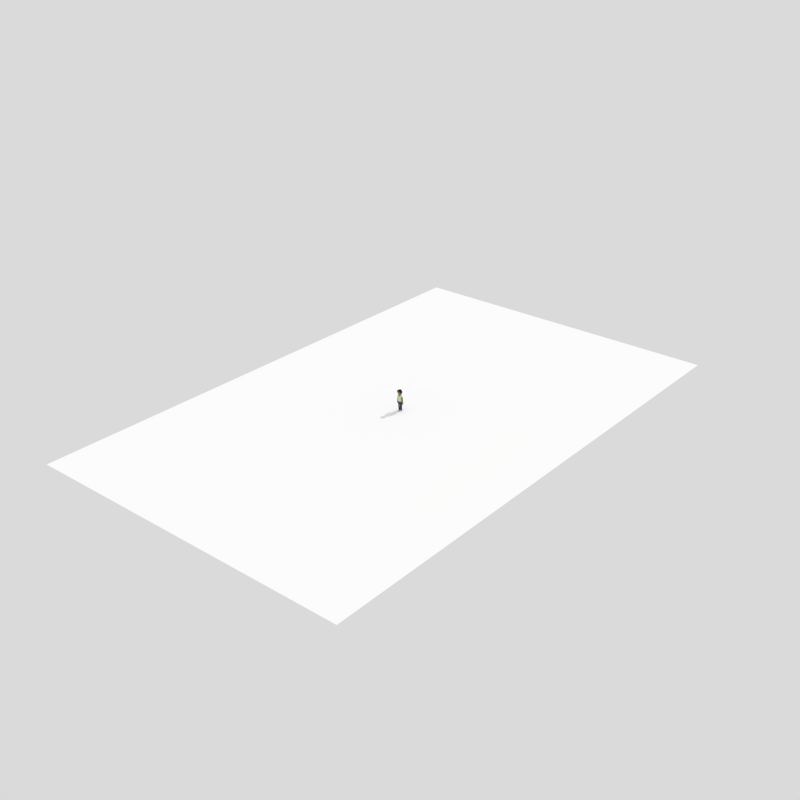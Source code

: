 # Source: house.blend  (saved by Blender 2.76.0; exported with 4.5.12 LTS)
import bpy
from mathutils import Matrix  # noqa: F401  (used for matrix-valued properties, if any)

bpy.ops.wm.read_factory_settings(use_empty=True)
scene = bpy.context.scene
scene.name = 'Scene'

# ---- collections
col_collection_1 = bpy.data.collections.new('Collection 1'); scene.collection.children.link(col_collection_1)
col_collection_5 = bpy.data.collections.new('Collection 5'); scene.collection.children.link(col_collection_5)

# ---- images (referenced by path relative to the original .blend; pixels are not part of the script)
import os
ASSET_DIR = os.environ.get("B2B_ASSET_DIR", "")  # directory of the original .blend (textures are referenced by path, not embedded)
HERE = os.path.dirname(os.path.abspath(__file__))  # packed textures are extracted next to this script under _unpacked/

def load_image(name, relpath, width, height, colorspace="sRGB"):
    """Load a texture the original file referenced (path relative to the .blend, or extracted next to this script)."""
    p = next((c for c in (os.path.join(HERE, relpath), os.path.join(ASSET_DIR, relpath)) if relpath and os.path.exists(c)), "")
    if p:
        img = bpy.data.images.load(p, check_existing=True)
        img.name = name
    else:  # same state as the original file: an image datablock whose file is absent (Cycles renders it pink)
        img = bpy.data.images.new(name, width, height)
        img.source = "FILE"
        img.filepath = "//" + (relpath or name)
    img.colorspace_settings.name = colorspace
    return img
img_house_bake = load_image('house-bake', 'house-bake.png', 1024, 1024, 'sRGB')
img_character_bake = load_image('Character Bake', '', 512, 512, 'sRGB')

# ---- materials (node trees are filled in below, after node groups)
mat_walls = bpy.data.materials.new('Walls')
mat_walls.alpha_threshold = 0.0
mat_walls.diffuse_color = (0.9653, 1.0, 0.2446, 1.0)
mat_walls.roughness = 0.5
mat_walls.specular_intensity = 0.0
mat_walls.line_color = (0.0, 0.0, 0.0, 1.0)
mat_roof = bpy.data.materials.new('Roof')
mat_roof.alpha_threshold = 0.0
mat_roof.diffuse_color = (0.03631, 0.03631, 0.03631, 1.0)
mat_roof.roughness = 0.5
mat_roof.specular_intensity = 0.0
mat_chimney = bpy.data.materials.new('Chimney')
mat_chimney.alpha_threshold = 0.0
mat_chimney.diffuse_color = (0.502, 0.1606, 0.0703, 1.0)
mat_chimney.roughness = 0.5
mat_chimney.specular_intensity = 0.0
mat_door = bpy.data.materials.new('Door')
mat_door.alpha_threshold = 0.0
mat_door.diffuse_color = (0.5122, 0.3919, 0.2402, 1.0)
mat_door.roughness = 0.5
mat_door.specular_intensity = 0.0
mat_window = bpy.data.materials.new('Window')
mat_window.alpha_threshold = 0.0
mat_window.diffuse_color = (0.5205, 0.8047, 1.0, 1.0)
mat_window.roughness = 0.5
mat_window.specular_intensity = 0.0
mat_skin = bpy.data.materials.new('Skin')
mat_skin.alpha_threshold = 0.0
mat_skin.roughness = 0.5
mat_hair = bpy.data.materials.new('Hair')
mat_hair.alpha_threshold = 0.0
mat_hair.roughness = 0.5
mat_shirt = bpy.data.materials.new('Shirt')
mat_shirt.alpha_threshold = 0.0
mat_shirt.roughness = 0.5
mat_pants = bpy.data.materials.new('Pants')
mat_pants.alpha_threshold = 0.0
mat_pants.roughness = 0.5
mat_shoes = bpy.data.materials.new('Shoes')
mat_shoes.alpha_threshold = 0.0
mat_shoes.roughness = 0.5
mat_ground = bpy.data.materials.new('Ground')
mat_ground.alpha_threshold = 0.0
mat_ground.roughness = 0.5

# ---- material node trees
mat_walls.use_nodes = True; mat_walls.node_tree.nodes.clear()
_N = mat_walls.node_tree.nodes; _L = mat_walls.node_tree.links
n0 = _N.new('ShaderNodeOutputMaterial'); n0.name = 'Material Output'; n0.location = (300, 300)
n1 = _N.new('ShaderNodeBsdfDiffuse'); n1.name = 'Diffuse BSDF'; n1.location = (10, 300)
n1.inputs[0].default_value = (1.0, 0.9915, 0.549, 1.0)
n2 = _N.new('ShaderNodeTexImage'); n2.name = 'Image Texture'; n2.location = (300, 189)
n2.width = 140
n2.image = img_house_bake
_L.new(n1.outputs[0], n0.inputs[0])
n0.is_active_output = True
mat_roof.use_nodes = True; mat_roof.node_tree.nodes.clear()
_N = mat_roof.node_tree.nodes; _L = mat_roof.node_tree.links
n0 = _N.new('ShaderNodeOutputMaterial'); n0.name = 'Material Output'; n0.location = (300, 300)
n1 = _N.new('ShaderNodeBsdfDiffuse'); n1.name = 'Diffuse BSDF'; n1.location = (10, 300)
n1.inputs[0].default_value = (0.09507, 0.09507, 0.09507, 1.0)
n2 = _N.new('ShaderNodeTexImage'); n2.name = 'Image Texture'; n2.location = (299, 194)
n2.width = 140
n2.image = img_house_bake
_L.new(n1.outputs[0], n0.inputs[0])
n0.is_active_output = True
mat_chimney.use_nodes = True; mat_chimney.node_tree.nodes.clear()
_N = mat_chimney.node_tree.nodes; _L = mat_chimney.node_tree.links
n0 = _N.new('ShaderNodeOutputMaterial'); n0.name = 'Material Output'; n0.location = (300, 300)
n1 = _N.new('ShaderNodeBsdfDiffuse'); n1.name = 'Diffuse BSDF'; n1.location = (10, 300)
n1.inputs[0].default_value = (0.4487, 0.1185, 0.08095, 1.0)
n2 = _N.new('ShaderNodeTexImage'); n2.name = 'Image Texture'; n2.location = (299, 191)
n2.width = 140
n2.image = img_house_bake
_L.new(n1.outputs[0], n0.inputs[0])
n0.is_active_output = True
mat_door.use_nodes = True; mat_door.node_tree.nodes.clear()
_N = mat_door.node_tree.nodes; _L = mat_door.node_tree.links
n0 = _N.new('ShaderNodeOutputMaterial'); n0.name = 'Material Output'; n0.location = (300, 300)
n1 = _N.new('ShaderNodeBsdfDiffuse'); n1.name = 'Diffuse BSDF'; n1.location = (10, 300)
n1.inputs[0].default_value = (0.65, 0.5358, 0.3137, 1.0)
n2 = _N.new('ShaderNodeTexImage'); n2.name = 'Image Texture'; n2.location = (299, 193)
n2.width = 140
n2.image = img_house_bake
_L.new(n1.outputs[0], n0.inputs[0])
n0.is_active_output = True
mat_window.use_nodes = True; mat_window.node_tree.nodes.clear()
_N = mat_window.node_tree.nodes; _L = mat_window.node_tree.links
n0 = _N.new('ShaderNodeOutputMaterial'); n0.name = 'Material Output'; n0.location = (300, 300)
n1 = _N.new('ShaderNodeBsdfDiffuse'); n1.name = 'Diffuse BSDF'; n1.location = (10, 300)
n1.inputs[0].default_value = (0.5205, 0.8047, 1.0, 1.0)
n2 = _N.new('ShaderNodeTexImage'); n2.name = 'Image Texture'; n2.location = (300, 195)
n2.width = 140
n2.image = img_house_bake
_L.new(n1.outputs[0], n0.inputs[0])
n0.is_active_output = True
mat_skin.use_nodes = True; mat_skin.node_tree.nodes.clear()
_N = mat_skin.node_tree.nodes; _L = mat_skin.node_tree.links
n0 = _N.new('ShaderNodeOutputMaterial'); n0.name = 'Material Output'; n0.location = (300, 300)
n1 = _N.new('ShaderNodeBsdfDiffuse'); n1.name = 'Diffuse BSDF'; n1.location = (10, 300)
n1.inputs[0].default_value = (0.2846, 0.1884, 0.09591, 1.0)
n2 = _N.new('ShaderNodeTexImage'); n2.name = 'Image Texture'; n2.location = (303, 175)
n2.width = 140
n2.image = img_character_bake
_L.new(n1.outputs[0], n0.inputs[0])
n0.is_active_output = True
mat_hair.use_nodes = True; mat_hair.node_tree.nodes.clear()
_N = mat_hair.node_tree.nodes; _L = mat_hair.node_tree.links
n0 = _N.new('ShaderNodeOutputMaterial'); n0.name = 'Material Output'; n0.location = (300, 300)
n1 = _N.new('ShaderNodeBsdfDiffuse'); n1.name = 'Diffuse BSDF'; n1.location = (10, 300)
n1.inputs[0].default_value = (0.02858, 0.0162, 0.0269, 1.0)
n2 = _N.new('ShaderNodeTexImage'); n2.name = 'Image Texture'; n2.location = (293, 187)
n2.width = 140
n2.image = img_character_bake
_L.new(n1.outputs[0], n0.inputs[0])
n0.is_active_output = True
mat_shirt.use_nodes = True; mat_shirt.node_tree.nodes.clear()
_N = mat_shirt.node_tree.nodes; _L = mat_shirt.node_tree.links
n0 = _N.new('ShaderNodeOutputMaterial'); n0.name = 'Material Output'; n0.location = (300, 300)
n1 = _N.new('ShaderNodeBsdfDiffuse'); n1.name = 'Diffuse BSDF'; n1.location = (10, 300)
n1.inputs[0].default_value = (0.5456, 0.8, 0.421, 1.0)
n2 = _N.new('ShaderNodeTexImage'); n2.name = 'Image Texture'; n2.location = (298, 183)
n2.width = 140
n2.image = img_character_bake
_L.new(n1.outputs[0], n0.inputs[0])
n0.is_active_output = True
mat_pants.use_nodes = True; mat_pants.node_tree.nodes.clear()
_N = mat_pants.node_tree.nodes; _L = mat_pants.node_tree.links
n0 = _N.new('ShaderNodeOutputMaterial'); n0.name = 'Material Output'; n0.location = (300, 300)
n1 = _N.new('ShaderNodeBsdfDiffuse'); n1.name = 'Diffuse BSDF'; n1.location = (10, 300)
n1.inputs[0].default_value = (0.06047, 0.06884, 0.1211, 1.0)
n2 = _N.new('ShaderNodeTexImage'); n2.name = 'Image Texture'; n2.location = (295, 182)
n2.width = 140
n2.image = img_character_bake
_L.new(n1.outputs[0], n0.inputs[0])
n0.is_active_output = True
mat_shoes.use_nodes = True; mat_shoes.node_tree.nodes.clear()
_N = mat_shoes.node_tree.nodes; _L = mat_shoes.node_tree.links
n0 = _N.new('ShaderNodeOutputMaterial'); n0.name = 'Material Output'; n0.location = (300, 300)
n1 = _N.new('ShaderNodeBsdfDiffuse'); n1.name = 'Diffuse BSDF'; n1.location = (10, 300)
n1.inputs[0].default_value = (0.7044, 0.6234, 0.4933, 1.0)
n2 = _N.new('ShaderNodeTexImage'); n2.name = 'Image Texture'; n2.location = (297, 177)
n2.width = 140
n2.image = img_character_bake
_L.new(n1.outputs[0], n0.inputs[0])
n0.is_active_output = True
mat_ground.use_nodes = True; mat_ground.node_tree.nodes.clear()
_N = mat_ground.node_tree.nodes; _L = mat_ground.node_tree.links
n0 = _N.new('ShaderNodeOutputMaterial'); n0.name = 'Material Output'; n0.location = (300, 300)
n1 = _N.new('ShaderNodeBsdfDiffuse'); n1.name = 'Diffuse BSDF'; n1.location = (10, 300)
n1.inputs[0].default_value = (1.0, 1.0, 1.0, 1.0)
_L.new(n1.outputs[0], n0.inputs[0])
n0.is_active_output = True

# ---- world
world_world = bpy.data.worlds.new('World'); scene.world = world_world
world_world.use_nodes = True; world_world.node_tree.nodes.clear()
_N = world_world.node_tree.nodes; _L = world_world.node_tree.links
n0 = _N.new('ShaderNodeOutputWorld'); n0.name = 'World Output'; n0.location = (300, 300)
n1 = _N.new('ShaderNodeBackground'); n1.name = 'Background'; n1.location = (110, 300)
n1.inputs[0].default_value = (1.0, 1.0, 1.0, 1.0)
n1.inputs[1].default_value = 0.7
_L.new(n1.outputs[0], n0.inputs[0])
n0.is_active_output = True
world_world.color = (0.0, 0.0, 0.0)
world_world.use_sun_shadow = False
world_world.sun_shadow_jitter_overblur = 0.0
world_world.cycles.sampling_method = 'MANUAL'
world_world.cycles.sample_map_resolution = 256

# ---- lights
light_sun_002 = bpy.data.lights.new('Sun.002', 'SUN')
light_sun_002.transmission_factor = 0.0
light_sun_002.angle = 0.0
light_sun_002.energy = 1.2
light_sun_002.shadow_buffer_clip_start = 0.5
light_sun_002.shadow_cascade_max_distance = 1000.0
light_sun_002.cycles.use_multiple_importance_sampling = False

# ---- meshes
me_house_001 = bpy.data.meshes.new('House.001')
me_house_001.from_pydata([(1.0, 1.0, 0.0), (1.0, -1.0, 0.0), (-1.0, -1.0, 0.0), (-1.0, 1.0, 0.0), (1.0, 1.0, 1.149), (1.0, -1.0, 1.149), (-1.0, -1.0, 1.149), (-1.0, 1.0, 1.149), (-1.186, -1.186, 1.153), (-1.186, 1.186, 1.153), (1.186, -1.186, 1.153), (1.186, 1.186, 1.153), (-8.941e-08, -2.086e-07, 2.097), (0.6253, 1.0, 0.0), (0.05858, 1.0, 0.0), (0.6253, 1.0, 1.149), (0.05858, 1.0, 1.149), (0.6253, 1.0, 0.8973), (0.05858, 1.0, 0.8973), (0.6253, 0.8782, -5.96e-08), (0.05858, 0.8782, -5.96e-08), (0.6253, 0.8782, 0.8973), (0.05858, 0.8782, 0.8973), (-0.1809, 1.0, 0.0), (-0.7241, 1.0, 0.0), (-0.1809, 1.0, 1.149), (-0.7241, 1.0, 1.149), (-0.1809, 1.0, 0.42), (-0.1809, 1.0, 0.9527), (-0.7241, 1.0, 0.42), (-0.7241, 1.0, 0.9527), (-0.1809, 0.8912, 0.42), (-0.1809, 0.8912, 0.9527), (-0.7241, 0.8912, 0.42), (-0.7241, 0.8912, 0.9527), (-0.9293, -0.4159, 1.953), (-0.9293, -0.4159, 1.311), (-0.9293, -0.7907, 1.953), (-0.9293, -0.7907, 1.311), (-0.5545, -0.7907, 1.311), (-0.5545, -0.7907, 1.953), (-0.5545, -0.4159, 1.311), (-0.5545, -0.4159, 1.953), (-0.9817, -0.8431, 1.953), (-0.9817, -0.3635, 1.953), (-0.5021, -0.3635, 1.953), (-0.5021, -0.8431, 1.953), (-0.9817, -0.8431, 2.053), (-0.9817, -0.3635, 2.053), (-0.5021, -0.3635, 2.053), (-0.5021, -0.8431, 2.053), (-0.8996, -0.7609, 2.053), (-0.8996, -0.4457, 2.053), (-0.5843, -0.4457, 2.053), (-0.5843, -0.7609, 2.053), (-0.8996, -0.7609, 1.319), (-0.8996, -0.4457, 1.319), (-0.5843, -0.4457, 1.319), (-0.5843, -0.7609, 1.319)], [], [(21, 19, 20, 22), (0, 4, 5, 1), (1, 5, 6, 2), (37, 35, 36, 38), (7, 6, 8, 9), (4, 15, 16, 25, 26, 7, 9, 11), (6, 5, 10, 8), (5, 4, 11, 10), (11, 9, 12), (10, 11, 12), (8, 10, 12), (9, 8, 12), (4, 0, 13, 17, 15), (15, 17, 18, 16), (18, 17, 21, 22), (17, 13, 19, 21), (14, 18, 22, 20), (26, 30, 29, 24, 3, 7), (27, 23, 24, 29), (25, 28, 30, 26), (27, 29, 33, 31), (32, 31, 33, 34), (29, 30, 34, 33), (28, 27, 31, 32), (30, 28, 32, 34), (6, 7, 3, 2), (42, 40, 39, 41), (35, 42, 41, 36), (40, 37, 38, 39), (43, 46, 50, 47), (35, 37, 43, 44), (40, 42, 45, 46), (42, 35, 44, 45), (37, 40, 46, 43), (50, 49, 53, 54), (45, 44, 48, 49), (46, 45, 49, 50), (44, 43, 47, 48), (51, 54, 58, 55), (48, 47, 51, 52), (47, 50, 54, 51), (49, 48, 52, 53), (53, 52, 56, 57), (54, 53, 57, 58), (52, 51, 55, 56), (16, 18, 14, 23, 27, 28, 25)])
me_house_001.polygons.foreach_set('material_index', [3, 0, 0, 2, 1, 1, 1, 1, 1, 1, 1, 1, 0, 0, 0, 0, 0, 0, 0, 0, 0, 4, 0, 0, 0, 0, 2, 2, 2, 2, 2, 2, 2, 2, 2, 2, 2, 2, 2, 2, 2, 2, 2, 2, 2, 0])
_uv = me_house_001.uv_layers.new(name='UVMap')
_uv.uv.foreach_set('vector', [0.7057, 0.07333, 0.8596, 0.07333, 0.8596, 0.01, 0.7057, 0.01, 0.3378, 0.3433, 0.01, 0.3433, 0.01, 0.6567, 0.3378, 0.6567, 0.3378, 0.01, 0.01, 0.01, 0.01, 0.3233, 0.3378, 0.3233, 0.7726, 0.09333, 0.7057, 0.09333, 0.7057, 0.24, 0.7726, 0.24, 0.3578, 0.7817, 0.6857, 0.7817, 0.6857, 0.76, 0.3578, 0.76, 0.7057, 0.5488, 0.7057, 0.4993, 0.7057, 0.4244, 0.7057, 0.3928, 0.7057, 0.321, 0.7057, 0.2845, 0.7291, 0.26, 0.7291, 0.5733, 0.3578, 0.8233, 0.6857, 0.8233, 0.6857, 0.8017, 0.3578, 0.8017, 0.7726, 0.5733, 0.7726, 0.26, 0.7491, 0.26, 0.7491, 0.5733, 0.6857, 0.02, 0.3678, 0.3233, 0.6857, 0.3233, 0.6757, 0.01, 0.3578, 0.3133, 0.3578, 0.01, 0.6857, 0.3533, 0.3678, 0.6567, 0.6857, 0.6567, 0.3578, 0.6467, 0.6757, 0.3433, 0.3578, 0.3433, 0.6857, 0.6767, 0.6857, 0.74, 0.3578, 0.74, 0.3578, 0.6905, 0.3578, 0.6767, 0.9465, 0.3017, 0.923, 0.3017, 0.923, 0.365, 0.9465, 0.365, 0.7057, 0.9483, 0.7726, 0.9483, 0.7726, 0.9267, 0.7057, 0.9267, 0.903, 0.6567, 0.903, 0.51, 0.8796, 0.51, 0.8796, 0.6567, 0.5317, 0.9067, 0.6857, 0.9067, 0.6857, 0.885, 0.5317, 0.885, 0.7926, 0.4067, 0.7926, 0.3532, 0.7926, 0.2079, 0.7926, 0.09333, 0.8161, 0.09333, 0.8161, 0.4067, 0.9465, 0.4267, 0.8796, 0.4267, 0.8796, 0.49, 0.9465, 0.49, 0.99, 0.4067, 0.99, 0.385, 0.923, 0.385, 0.923, 0.4067, 0.9465, 0.5733, 0.9465, 0.51, 0.923, 0.51, 0.923, 0.5733, 0.9465, 0.01, 0.8796, 0.01, 0.8796, 0.07333, 0.9465, 0.07333, 0.4448, 0.9483, 0.5117, 0.9483, 0.5117, 0.9267, 0.4448, 0.9267, 0.9465, 0.6567, 0.9465, 0.5933, 0.923, 0.5933, 0.923, 0.6567, 0.5317, 0.9483, 0.5987, 0.9483, 0.5987, 0.9267, 0.5317, 0.9267, 0.3378, 0.6767, 0.01, 0.6767, 0.01, 0.99, 0.3378, 0.99, 0.7726, 0.5933, 0.7057, 0.5933, 0.7057, 0.74, 0.7726, 0.74, 0.8596, 0.8233, 0.8596, 0.76, 0.7057, 0.76, 0.7057, 0.8233, 0.8596, 0.4267, 0.7926, 0.4267, 0.7926, 0.5733, 0.8596, 0.5733, 0.8796, 0.6983, 0.9465, 0.6983, 0.9465, 0.6767, 0.8796, 0.6767, 0.903, 0.7817, 0.903, 0.7183, 0.8796, 0.7183, 0.8796, 0.7817, 0.7057, 0.9067, 0.7726, 0.9067, 0.7726, 0.885, 0.7057, 0.885, 0.903, 0.865, 0.903, 0.8017, 0.8796, 0.8017, 0.8796, 0.865, 0.7926, 0.9067, 0.8596, 0.9067, 0.8596, 0.885, 0.7926, 0.885, 0.9465, 0.1567, 0.9465, 0.09333, 0.923, 0.09333, 0.923, 0.1567, 0.8796, 0.9067, 0.9465, 0.9067, 0.9465, 0.885, 0.8796, 0.885, 0.9465, 0.24, 0.9465, 0.1767, 0.923, 0.1767, 0.923, 0.24, 0.923, 0.2817, 0.99, 0.2817, 0.99, 0.26, 0.923, 0.26, 0.8596, 0.5933, 0.7926, 0.5933, 0.7926, 0.74, 0.8596, 0.74, 0.3578, 0.9483, 0.4248, 0.9483, 0.4248, 0.9267, 0.3578, 0.9267, 0.9465, 0.7817, 0.9465, 0.7183, 0.923, 0.7183, 0.923, 0.7817, 0.6187, 0.9483, 0.6857, 0.9483, 0.6857, 0.9267, 0.6187, 0.9267, 0.903, 0.09333, 0.8361, 0.09333, 0.8361, 0.24, 0.903, 0.24, 0.5117, 0.9067, 0.5117, 0.8433, 0.3578, 0.8433, 0.3578, 0.9067, 0.903, 0.26, 0.8361, 0.26, 0.8361, 0.4067, 0.903, 0.4067, 0.5317, 0.865, 0.5317, 0.8603, 0.5317, 0.8433, 0.8596, 0.8433, 0.8596, 0.8513, 0.8596, 0.8613, 0.8596, 0.865])
me_house_001.materials.append(mat_walls)
me_house_001.materials.append(mat_roof)
me_house_001.materials.append(mat_chimney)
me_house_001.materials.append(mat_door)
me_house_001.materials.append(mat_window)
me_house_001.use_remesh_preserve_volume = False
me_house_001.use_remesh_preserve_attributes = False
me_house_001.use_mirror_vertex_groups = False
me_house_001.update()
me_house = bpy.data.meshes.new('House')
me_house.from_pydata([(2.372, 2.372, 0.0), (2.372, -2.372, 0.0), (-2.372, -2.372, 0.0), (-2.372, 2.372, 0.0), (2.372, 2.372, 2.739), (2.372, -2.372, 2.739), (-2.372, -2.372, 2.739), (-2.372, 2.372, 2.739), (-2.812, -2.812, 2.749), (-2.812, 2.812, 2.749), (2.812, -2.813, 2.749), (2.813, 2.812, 2.749), (-2.121e-07, -4.948e-07, 5.0), (1.815, 2.372, 0.0), (0.4712, 2.372, 0.0), (1.483, 2.372, 2.739), (0.1389, 2.372, 2.739), (1.815, 2.372, 2.139), (0.4712, 2.372, 2.139), (1.815, 2.083, -1.421e-07), (0.4712, 2.083, -1.421e-07), (1.815, 2.083, 2.139), (0.4712, 2.083, 2.139), (-0.5961, 2.372, 0.0), (-1.55, 2.372, 0.0), (-0.5961, 2.372, 2.739), (-1.55, 2.372, 2.739), (-0.03009, 2.372, 0.6399), (-0.03009, 2.372, 2.137), (-1.899, 2.372, 0.6399), (-1.899, 2.372, 2.137), (-0.03009, 2.114, 0.6399), (-0.03009, 2.114, 2.137), (-1.899, 2.114, 0.6399), (-1.899, 2.114, 2.137), (-2.204, -0.9864, 4.657), (-2.204, -0.9864, 3.125), (-2.204, -1.875, 4.657), (-2.204, -1.875, 3.125), (-1.315, -1.875, 3.125), (-1.315, -1.875, 4.657), (-1.315, -0.9864, 3.125), (-1.315, -0.9864, 4.657), (-2.328, -2.0, 4.657), (-2.328, -0.8622, 4.657), (-1.191, -0.8622, 4.657), (-1.191, -2.0, 4.657), (-2.328, -2.0, 4.894), (-2.328, -0.8622, 4.894), (-1.191, -0.8622, 4.894), (-1.191, -2.0, 4.894), (-2.134, -1.805, 4.894), (-2.134, -1.057, 4.894), (-1.386, -1.057, 4.894), (-1.386, -1.805, 4.894), (-2.134, -1.805, 3.145), (-2.134, -1.057, 3.145), (-1.386, -1.057, 3.145), (-1.386, -1.805, 3.145)], [], [(19, 20, 22), (4, 5, 1), (5, 6, 2), (35, 36, 38), (6, 8, 9), (16, 9, 11), (5, 10, 8), (4, 11, 10), (11, 9, 12), (10, 11, 12), (8, 10, 12), (9, 8, 12), (0, 17, 4), (17, 18, 16), (18, 17, 21), (13, 19, 21), (14, 18, 22), (29, 3, 7), (27, 23, 24), (25, 28, 30), (29, 33, 31), (32, 31, 33), (30, 34, 33), (27, 31, 32), (28, 32, 34), (7, 3, 2), (40, 39, 41), (42, 41, 36), (37, 38, 39), (46, 50, 47), (37, 43, 44), (40, 42, 45), (35, 44, 45), (40, 46, 43), (50, 49, 53), (44, 48, 49), (45, 49, 50), (43, 47, 48), (54, 58, 55), (47, 51, 52), (50, 54, 51), (48, 52, 53), (52, 56, 57), (53, 57, 58), (51, 55, 56), (18, 27, 28), (21, 19, 22), (0, 4, 1), (1, 5, 2), (37, 35, 38), (7, 6, 9), (11, 4, 15), (16, 25, 9), (11, 15, 16), (7, 9, 26), (25, 26, 9), (6, 5, 8), (5, 4, 10), (15, 4, 17), (0, 13, 17), (15, 17, 16), (22, 18, 21), (17, 13, 21), (20, 14, 22), (7, 26, 30), (30, 29, 7), (24, 3, 29), (29, 27, 24), (26, 25, 30), (27, 29, 31), (34, 32, 33), (29, 30, 33), (28, 27, 32), (30, 28, 34), (6, 7, 2), (42, 40, 41), (35, 42, 36), (40, 37, 39), (43, 46, 47), (35, 37, 44), (46, 40, 45), (42, 35, 45), (37, 40, 43), (54, 50, 53), (45, 44, 49), (46, 45, 50), (44, 43, 48), (51, 54, 55), (48, 47, 52), (47, 50, 51), (49, 48, 53), (53, 52, 57), (54, 53, 58), (52, 51, 56), (25, 16, 28), (18, 14, 27), (23, 27, 14), (28, 16, 18)])
me_house.polygons.foreach_set('material_index', [3, 0, 0, 2, 1, 1, 1, 1, 1, 1, 1, 1, 0, 0, 0, 0, 0, 0, 0, 0, 0, 4, 0, 0, 0, 0, 2, 2, 2, 2, 2, 2, 2, 2, 2, 2, 2, 2, 2, 2, 2, 2, 2, 2, 2, 0, 3, 0, 0, 2, 1, 1, 1, 1, 1, 1, 1, 1, 0, 0, 0, 0, 0, 0, 0, 0, 0, 0, 0, 0, 4, 0, 0, 0, 0, 2, 2, 2, 2, 2, 2, 2, 2, 2, 2, 2, 2, 2, 2, 2, 2, 2, 2, 2, 0, 0, 0, 0])
_uv = me_house.uv_layers.new(name='UVMap')
_uv.uv.foreach_set('vector', [0.6054, 0.6354, 0.6054, 0.7592, 0.3277, 0.7592, 0.2977, 0.02, 0.2977, 0.2977, 0.02, 0.2977, 0.6054, 0.3277, 0.6054, 0.6054, 0.3277, 0.6054, 0.9131, 0.7123, 0.9131, 0.8362, 0.8662, 0.8362, 0.6823, 0.2977, 0.6354, 0.2977, 0.6823, 0.02, 0.3177, 0.6254, 0.5954, 0.6254, 0.3177, 0.7492, 0.7592, 0.2977, 0.7123, 0.2977, 0.7592, 0.02, 0.6254, 0.01, 0.6723, 0.01, 0.6254, 0.2877, 0.6054, 0.02, 0.3277, 0.2977, 0.6054, 0.2977, 0.5954, 0.01, 0.3177, 0.2877, 0.3177, 0.01, 0.2977, 0.6354, 0.02, 0.9131, 0.2977, 0.9131, 0.01, 0.9031, 0.2877, 0.6254, 0.01, 0.6254, 0.7892, 0.9131, 0.9131, 0.9131, 0.9131, 0.8662, 0.7892, 0.6823, 0.9131, 0.6823, 0.9131, 0.6354, 0.8362, 0.7123, 0.8362, 0.8362, 0.7892, 0.8362, 0.6054, 0.8662, 0.6054, 0.9131, 0.4815, 0.9131, 0.8362, 0.4815, 0.8362, 0.6054, 0.7892, 0.6054, 0.9131, 0.1438, 0.8662, 0.1438, 0.9131, 0.02, 0.9431, 0.8362, 0.99, 0.8362, 0.99, 0.7892, 0.7592, 0.8362, 0.7592, 0.7892, 0.6354, 0.8362, 0.7892, 0.2977, 0.8362, 0.2977, 0.8362, 0.1738, 0.6354, 0.4515, 0.7592, 0.4515, 0.7592, 0.3277, 0.7592, 0.7123, 0.7592, 0.7592, 0.6354, 0.7592, 0.7892, 0.1438, 0.8362, 0.1438, 0.8362, 0.02, 0.7592, 0.6354, 0.7592, 0.6823, 0.6354, 0.6823, 0.2877, 0.01, 0.01, 0.01, 0.01, 0.2877, 0.9131, 0.1738, 0.9131, 0.2977, 0.8662, 0.2977, 0.9131, 0.4815, 0.9131, 0.6054, 0.8662, 0.6054, 0.3277, 0.99, 0.4515, 0.99, 0.4515, 0.9431, 0.9431, 0.3746, 0.99, 0.3746, 0.99, 0.3277, 0.6054, 0.99, 0.5585, 0.99, 0.6054, 0.9431, 0.6823, 0.9431, 0.6823, 0.99, 0.6354, 0.99, 0.99, 0.9131, 0.9431, 0.9131, 0.99, 0.8662, 0.9331, 0.8562, 0.98, 0.8562, 0.9331, 0.9031, 0.99, 0.1738, 0.9431, 0.2208, 0.99, 0.2208, 0.9431, 0.4515, 0.99, 0.4515, 0.99, 0.4046, 0.9431, 0.5285, 0.99, 0.5285, 0.99, 0.4815, 0.9431, 0.6823, 0.99, 0.6823, 0.99, 0.6354, 0.9131, 0.3277, 0.9131, 0.4515, 0.8662, 0.4515, 0.9431, 0.06692, 0.99, 0.06692, 0.99, 0.02, 0.4815, 0.99, 0.5285, 0.99, 0.5285, 0.9431, 0.98, 0.01, 0.9331, 0.01, 0.9331, 0.05692, 0.3277, 0.9131, 0.4515, 0.9131, 0.4515, 0.8662, 0.8362, 0.3277, 0.8362, 0.4515, 0.7892, 0.4515, 0.6354, 0.9131, 0.7592, 0.9131, 0.7592, 0.8662, 0.1438, 0.9431, 0.02, 0.99, 0.1438, 0.99, 0.7592, 0.6054, 0.7592, 0.4815, 0.6354, 0.6054, 0.2977, 0.6054, 0.02, 0.6054, 0.2977, 0.3277, 0.01, 0.3177, 0.2877, 0.3177, 0.01, 0.5954, 0.01, 0.9331, 0.01, 0.98, 0.1338, 0.9331, 0.7023, 0.01, 0.7023, 0.2877, 0.7492, 0.01, 0.7123, 0.99, 0.7592, 0.99, 0.7592, 0.9431, 0.7792, 0.9031, 0.7792, 0.8562, 0.9031, 0.8562, 0.6254, 0.5954, 0.6254, 0.4715, 0.7492, 0.4715, 0.9331, 0.7792, 0.98, 0.7792, 0.9331, 0.8262, 0.9031, 0.1638, 0.8562, 0.1638, 0.8562, 0.2877, 0.6054, 0.8362, 0.3277, 0.8362, 0.6054, 0.7892, 0.3177, 0.7792, 0.5954, 0.7792, 0.3177, 0.8262, 0.9431, 0.1438, 0.99, 0.09692, 0.99, 0.1438, 0.9031, 0.01, 0.8562, 0.01, 0.8562, 0.1338, 0.7792, 0.6254, 0.7792, 0.6723, 0.9031, 0.6254, 0.7792, 0.7023, 0.8262, 0.7023, 0.7792, 0.8262, 0.4715, 0.8562, 0.5954, 0.8562, 0.4715, 0.9031, 0.7792, 0.4715, 0.8262, 0.4715, 0.7792, 0.5954, 0.99, 0.7123, 0.9431, 0.7592, 0.99, 0.7592, 0.2977, 0.99, 0.1738, 0.99, 0.2977, 0.9431, 0.98, 0.7023, 0.9331, 0.7492, 0.9331, 0.7023, 0.6254, 0.8262, 0.7492, 0.7792, 0.6254, 0.7792, 0.7023, 0.9331, 0.7023, 0.98, 0.7492, 0.9331, 0.7792, 0.1638, 0.7792, 0.2877, 0.8262, 0.1638, 0.6254, 0.3177, 0.6254, 0.4415, 0.7492, 0.3177, 0.6254, 0.7023, 0.7492, 0.7023, 0.6254, 0.7492, 0.7792, 0.01, 0.7792, 0.1338, 0.8262, 0.01, 0.6254, 0.6254, 0.7492, 0.6254, 0.6254, 0.6723, 0.3177, 0.3177, 0.3177, 0.5954, 0.5954, 0.3177, 0.8562, 0.7023, 0.9031, 0.7023, 0.8562, 0.8262, 0.3177, 0.9331, 0.3177, 0.98, 0.4415, 0.9331, 0.8562, 0.4715, 0.9031, 0.4715, 0.8562, 0.5954, 0.9331, 0.6254, 0.9331, 0.6723, 0.98, 0.6254, 0.6254, 0.9331, 0.6254, 0.98, 0.6723, 0.9331, 0.5954, 0.9331, 0.5485, 0.9331, 0.5485, 0.98, 0.99, 0.6054, 0.99, 0.5585, 0.9431, 0.6054, 0.9331, 0.5485, 0.9331, 0.5954, 0.98, 0.5485, 0.4715, 0.9331, 0.5185, 0.9331, 0.4715, 0.98, 0.9331, 0.4715, 0.9331, 0.5185, 0.98, 0.4715, 0.9331, 0.3946, 0.9331, 0.4415, 0.98, 0.3946, 0.9331, 0.3177, 0.9331, 0.3646, 0.98, 0.3177, 0.3177, 0.8562, 0.3177, 0.9031, 0.4415, 0.8562, 0.9431, 0.2977, 0.99, 0.2508, 0.99, 0.2977, 0.98, 0.2408, 0.9331, 0.2877, 0.9331, 0.2408, 0.98, 0.1638, 0.9331, 0.2108, 0.9331, 0.1638, 0.8562, 0.3177, 0.9031, 0.3177, 0.8562, 0.4415, 0.6254, 0.8562, 0.6254, 0.9031, 0.7492, 0.8562, 0.7792, 0.3177, 0.8262, 0.3177, 0.7792, 0.4415, 0.8362, 0.9431, 0.8362, 0.99, 0.7892, 0.99, 0.2877, 0.9331, 0.1638, 0.98, 0.1638, 0.9331, 0.9331, 0.1338, 0.9331, 0.08692, 0.98, 0.08692, 0.7792, 0.9331, 0.7792, 0.98, 0.8262, 0.9331])
me_house.materials.append(mat_walls)
me_house.materials.append(mat_roof)
me_house.materials.append(mat_chimney)
me_house.materials.append(mat_door)
me_house.materials.append(mat_window)
me_house.use_remesh_preserve_volume = False
me_house.use_remesh_preserve_attributes = False
me_house.use_mirror_vertex_groups = False
me_house.update()
me_cube_005 = bpy.data.meshes.new('Cube.005')
me_cube_005.from_pydata([(0.0935, -0.1026, 1.428), (0.1366, 0.141, 1.478), (0.08365, -0.04418, 1.303), (0.09256, -0.05716, 1.584), (0.07571, 0.114, 1.304), (0.1309, 0.09901, 1.581), (0.1094, -0.1167, 1.426), (0.06848, 0.05578, 1.283), (0.1324, 0.1583, 0.0), (0.08122, -0.04182, 1.229), (0.06932, 0.03845, 1.222), (0.1576, 0.01668, 1.47), (0.1279, -0.02554, 1.239), (0.1409, 0.1031, 1.587), (0.1094, -0.05584, 1.587), (0.1636, -0.02978, 0.7357), (0.02256, 0.169, 1.575), (0.1631, 0.1487, 1.45), (0.1766, 0.03559, 1.492), (0.1465, 0.05099, 1.516), (0.227, -0.009739, 1.117), (0.1922, -0.004716, 1.184), (0.1347, 0.0709, 1.08), (0.1331, -0.06217, 1.085), (0.271, -0.02494, 0.6336), (0.215, 0.04731, 0.6409), (0.2192, -0.07192, 0.6282), (0.1336, -0.06363, 0.0), (0.08806, 0.03953, 0.0733), (0.2148, 0.03194, 0.5864), (0.2265, -0.04886, 0.5299), (0.03801, -0.0535, 0.0), (0.06304, 0.1774, 0.0), (0.0282, -0.1059, 0.5833), (0.2196, 0.0271, 0.5956), (0.2166, 0.01916, 0.5263), (0.15, 0.03644, 0.5963), (0.1608, -0.03164, 0.5943), (0.2148, 0.03405, 0.6022), (0.1456, 0.04632, 0.735), (0.0, 0.1852, 1.461), (0.0, -0.1569, 1.461), (-0.0935, -0.1026, 1.428), (-0.1366, 0.141, 1.478), (-0.08365, -0.04418, 1.303), (-0.09256, -0.05716, 1.584), (-0.07571, 0.114, 1.304), (-0.1309, 0.09901, 1.581), (0.0, 0.1311, 1.614), (0.0, 0.1567, 1.285), (-0.1094, -0.1167, 1.426), (0.0, -0.08474, 1.303), (0.0, 0.09566, 0.639), (-0.06848, 0.05578, 1.283), (-0.1324, 0.1583, 0.0), (0.0, 0.07537, 1.283), (-0.08122, -0.04182, 1.229), (-0.06932, 0.03845, 1.222), (0.0, -0.1032, 1.23), (0.0, 0.06797, 1.222), (-0.1576, 0.01668, 1.47), (-0.1279, -0.02554, 1.239), (0.0, 0.1421, 1.615), (-0.1409, 0.1031, 1.587), (0.0, -0.00127, 1.65), (-0.1094, -0.05584, 1.587), (0.0, -0.1218, 1.588), (0.0, -0.1673, 1.503), (-0.1636, -0.02978, 0.7357), (-0.02256, 0.169, 1.575), (-0.1631, 0.1487, 1.45), (-0.1766, 0.03559, 1.492), (-0.1465, 0.05099, 1.516), (0.0, -0.1765, 1.221), (0.0, 0.1332, 1.114), (0.0, 0.1157, 0.7516), (-0.227, -0.009739, 1.117), (0.0, -0.139, 1.155), (-0.1922, -0.004716, 1.184), (0.0, -0.1165, 0.7405), (-0.1347, 0.0709, 1.08), (-0.1331, -0.06217, 1.085), (-0.271, -0.02494, 0.6336), (-0.215, 0.04731, 0.6409), (-0.2192, -0.07192, 0.6282), (0.0, -0.1332, 0.6408), (-0.1336, -0.06363, 0.0), (-0.08806, 0.03953, 0.0733), (-0.2148, 0.03194, 0.5864), (-0.2265, -0.04886, 0.5299), (-0.03801, -0.0535, 0.0), (-0.06304, 0.1774, 0.0), (-0.0282, -0.1059, 0.5833), (-0.2196, 0.0271, 0.5956), (-0.2166, 0.01916, 0.5263), (-0.15, 0.03644, 0.5963), (-0.1608, -0.03164, 0.5943), (-0.2148, 0.03405, 0.6022), (-0.1456, 0.04632, 0.735)], [(59, 21), (59, 78)], [(11, 2, 4), (1, 5, 19, 11), (14, 66, 67, 6), (48, 5, 1), (0, 41, 51), (2, 0, 51), (7, 10, 59), (4, 7, 55), (2, 51, 9), (58, 59, 10, 9), (51, 58, 9), (27, 31, 32), (11, 0, 2), (18, 6, 12), (1, 11, 4), (5, 3, 11, 19), (40, 48, 1), (18, 14, 6), (11, 3, 0), (4, 2, 7), (49, 4, 55), (1, 4, 49), (40, 1, 49), (64, 14, 13), (13, 17, 16), (62, 64, 13), (6, 67, 73), (10, 21, 22), (14, 64, 66), (62, 13, 16), (14, 18, 13), (18, 17, 13), (10, 9, 21), (55, 7, 59), (10, 7, 9), (9, 58, 77), (15, 23, 79), (75, 74, 22), (21, 9, 77), (21, 77, 23), (22, 23, 15), (77, 79, 23), (23, 26, 24, 20), (21, 23, 20), (22, 25, 26, 23), (22, 21, 20), (20, 24, 25, 22), (22, 39, 75), (7, 2, 9), (52, 28, 31), (28, 27, 8), (28, 32, 31), (27, 28, 36), (28, 52, 36), (52, 31, 33), (27, 28, 31), (26, 25, 30), (24, 26, 30), (29, 34, 35), (25, 38, 35, 30), (38, 34, 29), (22, 74, 10), (10, 74, 59), (8, 27, 32), (22, 15, 39), (8, 32, 28), (85, 52, 33), (33, 37, 85), (27, 37, 33), (27, 33, 31), (15, 36, 39), (25, 24, 34, 38), (34, 24, 30, 35), (37, 36, 15), (38, 29, 35), (52, 75, 39), (39, 36, 52), (15, 79, 85), (37, 15, 85), (37, 27, 36), (60, 46, 44), (43, 60, 72, 47), (65, 50, 67, 66), (48, 43, 47), (42, 51, 41), (44, 51, 42), (53, 59, 57), (46, 55, 53), (44, 56, 51), (58, 56, 57, 59), (51, 56, 58), (86, 91, 90), (60, 44, 42), (71, 61, 50), (43, 46, 60), (47, 72, 60, 45), (40, 43, 48), (71, 50, 65), (60, 42, 45), (46, 53, 44), (51, 58, 59, 55), (49, 55, 46), (43, 49, 46), (40, 49, 43), (64, 63, 65), (63, 69, 70), (62, 63, 64), (50, 73, 67), (57, 80, 78), (65, 66, 64), (62, 69, 63), (65, 63, 71), (71, 63, 70), (57, 78, 56), (55, 59, 53), (57, 56, 53), (51, 55, 49), (56, 77, 58), (68, 79, 81), (75, 80, 74), (78, 77, 56), (78, 81, 77), (80, 68, 81), (77, 81, 79), (81, 76, 82, 84), (78, 76, 81), (80, 81, 84, 83), (80, 76, 78), (76, 80, 83, 82), (80, 75, 98), (53, 56, 44), (52, 90, 87), (87, 54, 86), (87, 90, 91), (86, 95, 87), (87, 95, 52), (52, 92, 90), (86, 90, 87), (84, 89, 83), (82, 89, 84), (88, 94, 93), (83, 89, 94, 97), (97, 88, 93), (80, 57, 74), (57, 59, 74), (54, 91, 86), (80, 98, 68), (54, 87, 91), (85, 92, 52), (92, 85, 96), (86, 92, 96), (86, 90, 92), (68, 98, 95), (83, 97, 93, 82), (93, 94, 89, 82), (96, 68, 95), (97, 94, 88), (52, 98, 75), (98, 52, 95), (68, 85, 79), (96, 85, 68), (96, 95, 86)])
me_cube_005.polygons.foreach_set('material_index', [0, 0, 1, 0, 0, 0, 0, 0, 0, 0, 0, 4, 0, 1, 0, 0, 0, 1, 0, 0, 0, 0, 0, 1, 1, 1, 1, 2, 1, 1, 1, 1, 2, 0, 0, 2, 2, 2, 2, 2, 2, 2, 0, 2, 0, 2, 0, 2, 0, 3, 4, 4, 3, 3, 3, 3, 0, 0, 0, 0, 0, 2, 0, 4, 2, 4, 3, 3, 3, 3, 3, 0, 0, 3, 0, 3, 3, 3, 3, 3, 0, 0, 1, 0, 0, 0, 0, 0, 0, 0, 0, 4, 0, 1, 0, 0, 0, 1, 0, 0, 0, 0, 0, 0, 1, 1, 1, 1, 2, 1, 1, 1, 1, 2, 0, 0, 0, 2, 2, 2, 2, 2, 2, 2, 0, 2, 0, 2, 0, 2, 0, 3, 4, 4, 3, 3, 3, 3, 0, 0, 0, 0, 0, 2, 0, 4, 2, 4, 3, 3, 3, 3, 3, 0, 0, 3, 0, 3, 3, 3, 3, 3])
_uv = me_cube_005.uv_layers.new(name='UVMap')
_uv.uv.foreach_set('vector', [0.7569, 0.01, 0.7569, 0.195, 0.6767, 0.195, 0.8998, 0.705, 0.8621, 0.705, 0.8621, 0.795, 0.8998, 0.795, 0.09024, 0.705, 0.005, 0.705, 0.005, 0.795, 0.09024, 0.795, 0.9474, 0.11, 0.9474, 0.195, 0.8671, 0.195, 0.9474, 0.095, 0.8671, 0.095, 0.9474, 0.01, 0.8998, 0.595, 0.8998, 0.51, 0.8195, 0.595, 0.9148, 0.245, 0.9474, 0.245, 0.9474, 0.21, 0.8671, 0.295, 0.8998, 0.295, 0.8998, 0.26, 0.8998, 0.695, 0.8998, 0.61, 0.8671, 0.695, 0.6717, 0.945, 0.7569, 0.945, 0.7569, 0.905, 0.6717, 0.905, 0.5664, 0.91, 0.5664, 0.945, 0.4862, 0.945, 0.5814, 0.395, 0.6617, 0.395, 0.6617, 0.21, 0.8998, 0.41, 0.8998, 0.495, 0.8195, 0.495, 0.376, 0.61, 0.376, 0.695, 0.2005, 0.695, 0.4712, 0.195, 0.391, 0.195, 0.4712, 0.01, 0.1855, 0.705, 0.1002, 0.705, 0.1002, 0.795, 0.1855, 0.795, 0.1855, 0.945, 0.1855, 0.86, 0.1052, 0.945, 0.01, 0.945, 0.09024, 0.945, 0.09024, 0.86, 0.8521, 0.895, 0.8521, 0.81, 0.7719, 0.895, 0.2807, 0.91, 0.2005, 0.945, 0.2807, 0.945, 0.9148, 0.295, 0.9474, 0.26, 0.9474, 0.295, 0.995, 0.01, 0.995, 0.095, 0.9624, 0.095, 0.8521, 0.795, 0.7719, 0.795, 0.8521, 0.71, 0.6767, 0.895, 0.7569, 0.895, 0.7569, 0.81, 0.6617, 0.895, 0.6617, 0.81, 0.5814, 0.895, 0.8521, 0.695, 0.7719, 0.695, 0.8521, 0.61, 0.376, 0.595, 0.376, 0.51, 0.2005, 0.595, 0.4862, 0.895, 0.5664, 0.895, 0.5664, 0.81, 0.391, 0.895, 0.4712, 0.81, 0.4712, 0.895, 0.8671, 0.395, 0.8998, 0.31, 0.8998, 0.395, 0.376, 0.81, 0.376, 0.895, 0.2957, 0.895, 0.8521, 0.395, 0.7719, 0.395, 0.8521, 0.31, 0.4712, 0.96, 0.4712, 0.995, 0.391, 0.995, 0.614, 0.645, 0.614, 0.61, 0.5814, 0.645, 0.6617, 0.645, 0.629, 0.645, 0.6617, 0.61, 0.2957, 0.995, 0.376, 0.995, 0.376, 0.96, 0.1855, 0.195, 0.1855, 0.01, 0.01, 0.195, 0.6617, 0.01, 0.5814, 0.195, 0.6617, 0.195, 0.2005, 0.895, 0.2807, 0.895, 0.2807, 0.81, 0.7719, 0.295, 0.8521, 0.21, 0.8521, 0.295, 0.5664, 0.61, 0.5664, 0.695, 0.391, 0.695, 0.2005, 0.195, 0.2807, 0.01, 0.2807, 0.195, 0.7093, 0.395, 0.7093, 0.205, 0.6717, 0.205, 0.6717, 0.395, 0.8521, 0.91, 0.7719, 0.945, 0.8521, 0.945, 0.005, 0.595, 0.1855, 0.595, 0.1855, 0.505, 0.005, 0.505, 0.9474, 0.71, 0.9148, 0.795, 0.9474, 0.795, 0.5664, 0.195, 0.5664, 0.005, 0.4812, 0.005, 0.4812, 0.195, 0.2005, 0.395, 0.376, 0.395, 0.376, 0.31, 0.9474, 0.51, 0.9474, 0.595, 0.9148, 0.595, 0.2005, 0.495, 0.376, 0.495, 0.376, 0.41, 0.8521, 0.195, 0.7719, 0.195, 0.8521, 0.11, 0.8521, 0.095, 0.8521, 0.01, 0.7719, 0.095, 0.391, 0.395, 0.4712, 0.395, 0.4712, 0.21, 0.391, 0.495, 0.5664, 0.41, 0.5664, 0.495, 0.01, 0.395, 0.1855, 0.21, 0.1855, 0.395, 0.7243, 0.595, 0.8045, 0.51, 0.8045, 0.595, 0.8045, 0.495, 0.8045, 0.41, 0.7243, 0.495, 0.8671, 0.895, 0.8998, 0.895, 0.8998, 0.81, 0.876, 0.245, 0.8671, 0.245, 0.876, 0.21, 0.1855, 0.995, 0.1855, 0.955, 0.1002, 0.955, 0.1002, 0.995, 0.4862, 0.97, 0.495, 0.97, 0.495, 0.96, 0.7569, 0.795, 0.6767, 0.795, 0.7569, 0.71, 0.6617, 0.91, 0.5814, 0.945, 0.6617, 0.945, 0.7569, 0.395, 0.7569, 0.21, 0.7243, 0.395, 0.01, 0.845, 0.1855, 0.81, 0.1855, 0.845, 0.9474, 0.495, 0.9148, 0.495, 0.9474, 0.41, 0.5664, 0.76, 0.391, 0.795, 0.5664, 0.795, 0.9474, 0.695, 0.9474, 0.61, 0.9148, 0.695, 0.2005, 0.295, 0.376, 0.21, 0.376, 0.295, 0.2957, 0.195, 0.376, 0.01, 0.376, 0.195, 0.09024, 0.96, 0.01, 0.995, 0.09024, 0.995, 0.6617, 0.655, 0.624, 0.655, 0.624, 0.695, 0.6617, 0.695, 0.9474, 0.305, 0.9098, 0.305, 0.9098, 0.395, 0.9474, 0.395, 0.9474, 0.895, 0.9148, 0.895, 0.9474, 0.81, 0.891, 0.245, 0.8998, 0.245, 0.8998, 0.21, 0.6767, 0.695, 0.7569, 0.695, 0.7569, 0.61, 0.5814, 0.795, 0.6617, 0.795, 0.6617, 0.71, 0.01, 0.695, 0.1855, 0.695, 0.1855, 0.61, 0.6617, 0.595, 0.5814, 0.595, 0.6617, 0.41, 0.5664, 0.745, 0.391, 0.745, 0.5664, 0.71, 0.005, 0.49, 0.1805, 0.405, 0.005, 0.405, 0.386, 0.945, 0.4712, 0.945, 0.4712, 0.905, 0.386, 0.905, 0.2807, 0.705, 0.1955, 0.705, 0.1955, 0.795, 0.2807, 0.795, 0.8621, 0.19, 0.9424, 0.105, 0.8621, 0.105, 0.8621, 0.005, 0.8621, 0.09, 0.9424, 0.005, 0.8145, 0.505, 0.8948, 0.505, 0.8145, 0.59, 0.9424, 0.205, 0.9098, 0.24, 0.9098, 0.205, 0.8948, 0.255, 0.8621, 0.29, 0.8621, 0.255, 0.8621, 0.605, 0.8948, 0.605, 0.8621, 0.69, 0.8998, 0.905, 0.8621, 0.905, 0.8621, 0.995, 0.8998, 0.995, 0.4812, 0.94, 0.5614, 0.905, 0.4812, 0.905, 0.6567, 0.205, 0.5764, 0.39, 0.5764, 0.205, 0.8145, 0.49, 0.8948, 0.405, 0.8145, 0.405, 0.1955, 0.69, 0.371, 0.605, 0.1955, 0.605, 0.6717, 0.005, 0.6717, 0.19, 0.7519, 0.005, 0.376, 0.705, 0.2907, 0.705, 0.2907, 0.795, 0.376, 0.795, 0.1002, 0.855, 0.1805, 0.855, 0.1002, 0.94, 0.08524, 0.855, 0.005, 0.94, 0.005, 0.855, 0.7669, 0.805, 0.8471, 0.805, 0.7669, 0.89, 0.1955, 0.94, 0.1955, 0.905, 0.2757, 0.905, 0.376, 0.945, 0.376, 0.905, 0.2907, 0.905, 0.2907, 0.945, 0.9424, 0.255, 0.9098, 0.255, 0.9098, 0.29, 0.386, 0.19, 0.4662, 0.005, 0.386, 0.005, 0.7669, 0.705, 0.7669, 0.79, 0.8471, 0.705, 0.7519, 0.805, 0.6717, 0.89, 0.6717, 0.805, 0.5764, 0.805, 0.6567, 0.805, 0.5764, 0.89, 0.7669, 0.605, 0.7669, 0.69, 0.8471, 0.605, 0.1955, 0.505, 0.371, 0.505, 0.1955, 0.59, 0.5614, 0.805, 0.4812, 0.89, 0.4812, 0.805, 0.4662, 0.805, 0.386, 0.805, 0.386, 0.89, 0.8948, 0.305, 0.8621, 0.305, 0.8621, 0.39, 0.2907, 0.89, 0.371, 0.805, 0.2907, 0.805, 0.7669, 0.305, 0.7669, 0.39, 0.8471, 0.305, 0.386, 0.99, 0.4662, 0.955, 0.386, 0.955, 0.5764, 0.605, 0.609, 0.605, 0.5764, 0.64, 0.624, 0.605, 0.624, 0.64, 0.6567, 0.605, 0.9574, 0.09, 0.9574, 0.005, 0.99, 0.005, 0.371, 0.955, 0.2907, 0.99, 0.2907, 0.955, 0.005, 0.005, 0.1805, 0.005, 0.005, 0.19, 0.5764, 0.19, 0.5764, 0.005, 0.6567, 0.005, 0.2757, 0.805, 0.1955, 0.89, 0.1955, 0.805, 0.8471, 0.205, 0.7669, 0.205, 0.7669, 0.29, 0.386, 0.69, 0.5614, 0.605, 0.386, 0.605, 0.2757, 0.005, 0.1955, 0.005, 0.1955, 0.19, 0.7093, 0.405, 0.6717, 0.405, 0.6717, 0.595, 0.7093, 0.595, 0.7669, 0.94, 0.7669, 0.905, 0.8471, 0.905, 0.5664, 0.595, 0.5664, 0.505, 0.386, 0.505, 0.386, 0.595, 0.9098, 0.79, 0.9098, 0.705, 0.9424, 0.705, 0.5664, 0.205, 0.4812, 0.205, 0.4812, 0.395, 0.5664, 0.395, 0.371, 0.305, 0.1955, 0.39, 0.1955, 0.305, 0.9098, 0.59, 0.9424, 0.505, 0.9098, 0.505, 0.371, 0.405, 0.1955, 0.49, 0.1955, 0.405, 0.7669, 0.105, 0.7669, 0.19, 0.8471, 0.105, 0.7669, 0.005, 0.8471, 0.005, 0.7669, 0.09, 0.4662, 0.205, 0.386, 0.39, 0.386, 0.205, 0.5614, 0.405, 0.386, 0.405, 0.386, 0.49, 0.1805, 0.205, 0.005, 0.205, 0.005, 0.39, 0.7995, 0.505, 0.7193, 0.505, 0.7193, 0.59, 0.7193, 0.405, 0.7995, 0.405, 0.7193, 0.49, 0.8948, 0.805, 0.8621, 0.89, 0.8621, 0.805, 0.8621, 0.205, 0.8621, 0.24, 0.871, 0.205, 0.1955, 0.995, 0.2807, 0.995, 0.2807, 0.955, 0.1955, 0.955, 0.49, 0.955, 0.4812, 0.965, 0.4812, 0.955, 0.6717, 0.705, 0.6717, 0.79, 0.7519, 0.705, 0.5764, 0.94, 0.5764, 0.905, 0.6567, 0.905, 0.7193, 0.205, 0.7519, 0.205, 0.7193, 0.39, 0.1805, 0.805, 0.005, 0.805, 0.005, 0.84, 0.9098, 0.405, 0.9098, 0.49, 0.9424, 0.405, 0.386, 0.79, 0.386, 0.755, 0.5614, 0.755, 0.9098, 0.605, 0.9424, 0.605, 0.9098, 0.69, 0.371, 0.205, 0.1955, 0.205, 0.1955, 0.29, 0.371, 0.005, 0.2907, 0.005, 0.2907, 0.19, 0.005, 0.99, 0.005, 0.955, 0.08524, 0.955, 0.614, 0.655, 0.5764, 0.655, 0.5764, 0.695, 0.614, 0.695, 0.9474, 0.995, 0.9474, 0.905, 0.9098, 0.905, 0.9098, 0.995, 0.9098, 0.805, 0.9098, 0.89, 0.9424, 0.805, 0.8948, 0.205, 0.886, 0.24, 0.886, 0.205, 0.7519, 0.605, 0.6717, 0.69, 0.6717, 0.605, 0.6567, 0.705, 0.5764, 0.79, 0.5764, 0.705, 0.1805, 0.605, 0.005, 0.69, 0.005, 0.605, 0.5764, 0.405, 0.5764, 0.59, 0.6567, 0.405, 0.386, 0.705, 0.386, 0.74, 0.5614, 0.705])
me_cube_005.materials.append(mat_skin)
me_cube_005.materials.append(mat_hair)
me_cube_005.materials.append(mat_shirt)
me_cube_005.materials.append(mat_pants)
me_cube_005.materials.append(mat_shoes)
me_cube_005.use_remesh_preserve_volume = False
me_cube_005.use_remesh_preserve_attributes = False
me_cube_005.use_mirror_vertex_groups = False
me_cube_005.update()
me_cube_002 = bpy.data.meshes.new('Cube.002')
me_cube_002.from_pydata([(0.0, 0.09401, 0.7415), (0.0, -0.07964, 0.7415), (0.04746, -0.05209, 0.7248), (0.06932, 0.07159, 0.75), (0.04246, -0.02243, 0.6614), (0.04698, -0.02902, 0.804), (0.03843, 0.05789, 0.6618), (0.06643, 0.05026, 0.8024), (0.0, 0.06654, 0.8191), (0.0, 0.07954, 0.6522), (0.05555, -0.05925, 0.724), (9.406e-10, -0.04302, 0.6614), (0.0, 0.04856, 0.3244), (0.03476, 0.02832, 0.6514), (0.06719, 0.08036, 0.0), (0.0, 0.03826, 0.6514), (0.04123, -0.02123, 0.6237), (0.03519, 0.01952, 0.6201), (4.947e-10, -0.05239, 0.6245), (0.0, 0.0345, 0.6201), (0.08002, 0.008469, 0.7461), (0.06491, -0.01297, 0.6289), (0.0, 0.07215, 0.8197), (0.07151, 0.05232, 0.8054), (0.0, -0.0006449, 0.8375), (0.05555, -0.02834, 0.8058), (0.0, -0.06184, 0.8062), (0.0, -0.0849, 0.763), (0.08307, -0.01512, 0.3735), (0.01145, 0.08578, 0.7993), (0.08279, 0.07549, 0.7363), (0.08966, 0.01807, 0.7573), (0.07436, 0.02588, 0.7696), (0.0, -0.0896, 0.6196), (0.0, 0.06761, 0.5655), (0.0, 0.05874, 0.3815), (0.1152, -0.004943, 0.567), (0.0, -0.07058, 0.5863), (0.09756, -0.002394, 0.6011), (1.949e-10, -0.05913, 0.3759), (0.06835, 0.03599, 0.5484), (0.06756, -0.03156, 0.5507), (0.1376, -0.01266, 0.3216), (0.1091, 0.02402, 0.3253), (0.1113, -0.03651, 0.3189), (-3.379e-11, -0.06761, 0.3253), (0.06783, -0.0323, 0.0), (0.0447, 0.02007, 0.03721), (0.109, 0.01622, 0.2977), (0.115, -0.0248, 0.269), (0.01929, -0.02716, 0.0), (0.032, 0.09003, 0.0), (0.01432, -0.05374, 0.2961), (0.1115, 0.01376, 0.3024), (0.11, 0.009726, 0.2672), (0.07614, 0.0185, 0.3027), (0.08161, -0.01606, 0.3017), (0.109, 0.01728, 0.3057), (0.0739, 0.02351, 0.3731)], [(19, 38)], [(20, 4, 6), (3, 7, 32, 20), (25, 26, 27, 10), (8, 7, 3), (2, 1, 11), (4, 2, 11), (13, 17, 19), (6, 13, 15), (4, 11, 16), (18, 19, 17, 16), (11, 18, 16), (46, 50, 51), (20, 2, 4), (31, 10, 21), (3, 20, 6), (7, 5, 20, 32), (0, 8, 3), (31, 25, 10), (20, 5, 2), (6, 4, 13), (11, 15, 19, 18), (9, 6, 15), (3, 6, 9), (0, 3, 9), (24, 25, 23), (23, 30, 29), (22, 24, 23), (10, 27, 33), (17, 38, 40), (25, 24, 26), (22, 23, 29), (25, 31, 23), (31, 30, 23), (17, 16, 38), (15, 13, 19), (17, 13, 16), (11, 9, 15), (16, 18, 37), (28, 41, 39), (35, 34, 40), (38, 16, 37), (38, 37, 41), (40, 41, 28), (37, 39, 41), (41, 44, 42, 36), (38, 41, 36), (40, 43, 44, 41), (40, 38, 36), (36, 42, 43, 40), (40, 58, 35), (13, 4, 16), (12, 47, 50), (47, 46, 14), (47, 51, 50), (46, 47, 55), (47, 12, 55), (12, 50, 52), (46, 47, 50), (44, 43, 49), (42, 44, 49), (48, 53, 54), (43, 57, 54, 49), (57, 53, 48), (40, 34, 17), (17, 34, 19), (14, 46, 51), (40, 28, 58), (14, 51, 47), (45, 12, 52), (52, 56, 45), (46, 56, 52), (46, 52, 50), (28, 55, 58), (43, 42, 53, 57), (53, 42, 49, 54), (56, 55, 28), (57, 48, 54), (12, 35, 58), (58, 55, 12), (28, 39, 45), (56, 28, 45), (56, 46, 55)])
me_cube_002.polygons.foreach_set('material_index', [0, 0, 1, 0, 0, 0, 0, 0, 0, 0, 0, 4, 0, 1, 0, 0, 0, 1, 0, 0, 0, 0, 0, 0, 1, 1, 1, 1, 2, 1, 1, 1, 1, 2, 0, 0, 0, 2, 2, 2, 2, 2, 2, 2, 0, 2, 0, 2, 0, 2, 0, 3, 4, 4, 3, 3, 3, 3, 0, 0, 0, 0, 0, 2, 0, 4, 2, 4, 3, 3, 3, 3, 3, 0, 0, 3, 0, 3, 3, 3, 3, 3])
_uv = me_cube_002.uv_layers.new(name='UVMap')
_uv.uv.foreach_set('vector', [0.1419, 0.1449, 0.1419, 0.4276, 0.002002, 0.4276, 0.5704, 0.999, 0.5704, 0.9296, 0.4296, 0.9296, 0.4296, 0.999, 0.4276, 0.7153, 0.2867, 0.7153, 0.2867, 0.8561, 0.4276, 0.8561, 0.999, 0.002002, 0.999, 0.1419, 0.9306, 0.1419, 0.8561, 0.8561, 0.7163, 0.8561, 0.8561, 0.7163, 0.9276, 0.8561, 0.9276, 0.7163, 0.8591, 0.8561, 0.7163, 0.999, 0.7847, 0.999, 0.7847, 0.9306, 0.9306, 0.8919, 0.9633, 0.8919, 0.9633, 0.8591, 0.999, 0.5704, 0.999, 0.4306, 0.9306, 0.5704, 0.9276, 0.5704, 0.9276, 0.4296, 0.8581, 0.4296, 0.8581, 0.5704, 0.9306, 0.2847, 0.999, 0.2847, 0.999, 0.1449, 0.2867, 0.7123, 0.2867, 0.5724, 0.5694, 0.5724, 0.8561, 0.4306, 0.8561, 0.5704, 0.7163, 0.5704, 0.2877, 0.2847, 0.4276, 0.2847, 0.4276, 0.002002, 0.2847, 0.7133, 0.2847, 0.5734, 0.002002, 0.7133, 0.8561, 0.001001, 0.7153, 0.001001, 0.7153, 0.1419, 0.8561, 0.1419, 0.4276, 0.999, 0.4276, 0.8591, 0.2877, 0.999, 0.4266, 0.001001, 0.2867, 0.001001, 0.2867, 0.2837, 0.999, 0.4276, 0.999, 0.2877, 0.8591, 0.4276, 0.7133, 0.9306, 0.5734, 0.999, 0.7133, 0.999, 0.5724, 0.9276, 0.7133, 0.9276, 0.7133, 0.8581, 0.5724, 0.8581, 0.8591, 0.9276, 0.9276, 0.8591, 0.9276, 0.9276, 0.999, 0.7163, 0.999, 0.8561, 0.9306, 0.8561, 0.2867, 0.8581, 0.4266, 0.8581, 0.2867, 0.998, 0.7163, 0.7133, 0.8561, 0.7133, 0.8561, 0.5734, 0.5704, 0.8561, 0.5704, 0.7163, 0.4306, 0.8561, 0.7153, 0.4296, 0.8551, 0.4296, 0.7153, 0.5694, 0.2847, 0.5704, 0.2847, 0.4306, 0.002002, 0.5704, 0.5734, 0.8561, 0.7133, 0.8561, 0.7133, 0.7163, 0.5694, 0.7153, 0.4296, 0.8551, 0.4296, 0.7153, 0.5724, 0.998, 0.7123, 0.9296, 0.5724, 0.9296, 0.5724, 0.8551, 0.5724, 0.7153, 0.7123, 0.7153, 0.2847, 0.2847, 0.1449, 0.2847, 0.2847, 0.1449, 0.5704, 0.8591, 0.5704, 0.9276, 0.4306, 0.9276, 0.8581, 0.8581, 0.8581, 0.9266, 0.9266, 0.8581, 0.7153, 0.9296, 0.7837, 0.9296, 0.7153, 0.998, 0.9296, 0.8551, 0.998, 0.7153, 0.9296, 0.7153, 0.999, 0.5734, 0.999, 0.7133, 0.9306, 0.7133, 0.001001, 0.4296, 0.2837, 0.4296, 0.001001, 0.5694, 0.002002, 0.8561, 0.2847, 0.7163, 0.2847, 0.8561, 0.7163, 0.4276, 0.8561, 0.4276, 0.8561, 0.2877, 0.7163, 0.2847, 0.8561, 0.1449, 0.8561, 0.2847, 0.5734, 0.2847, 0.7133, 0.2847, 0.7133, 0.002002, 0.2847, 0.002002, 0.002002, 0.1419, 0.2847, 0.1419, 0.9276, 0.2847, 0.9276, 0.001001, 0.8581, 0.001001, 0.8581, 0.2847, 0.998, 0.5724, 0.9296, 0.7123, 0.9296, 0.5724, 0.1439, 0.4276, 0.4276, 0.4276, 0.4276, 0.2867, 0.1439, 0.2867, 0.1449, 0.999, 0.2847, 0.9306, 0.2847, 0.999, 0.5704, 0.2847, 0.5704, 0.001001, 0.4296, 0.001001, 0.4296, 0.2847, 0.2837, 0.7153, 0.001001, 0.7153, 0.001001, 0.8551, 0.9296, 0.5694, 0.9296, 0.4296, 0.998, 0.4296, 0.7133, 0.4306, 0.7133, 0.7133, 0.5734, 0.7133, 0.7153, 0.2867, 0.8551, 0.2867, 0.7153, 0.4266, 0.7153, 0.1439, 0.7153, 0.2837, 0.8551, 0.1439, 0.7133, 0.4276, 0.7133, 0.2867, 0.4296, 0.2867, 0.2837, 0.001001, 0.001001, 0.1409, 0.001001, 0.001001, 0.7123, 0.4296, 0.5724, 0.7123, 0.5724, 0.4296, 0.4296, 0.9266, 0.5694, 0.8581, 0.4296, 0.8581, 0.1439, 0.1439, 0.1439, 0.2837, 0.2837, 0.1439, 0.998, 0.1439, 0.9296, 0.1439, 0.9296, 0.2837, 0.9454, 0.9633, 0.9306, 0.9633, 0.9454, 0.8949, 0.9276, 0.5724, 0.8581, 0.5724, 0.8581, 0.7133, 0.9276, 0.7133, 0.9623, 0.8581, 0.9296, 0.8581, 0.9296, 0.8909, 0.8581, 0.2867, 0.998, 0.2867, 0.8581, 0.4266, 0.1439, 0.998, 0.2837, 0.9296, 0.1439, 0.9296, 0.2847, 0.9276, 0.002002, 0.9276, 0.2847, 0.8591, 0.5724, 0.2837, 0.7123, 0.001001, 0.5724, 0.001001, 0.1419, 0.999, 0.1419, 0.9306, 0.002002, 0.999, 0.001001, 0.9266, 0.2837, 0.8581, 0.001001, 0.8581, 0.9296, 0.001001, 0.9296, 0.1409, 0.998, 0.001001, 0.2877, 0.5704, 0.5704, 0.4306, 0.5704, 0.5704, 0.2867, 0.5694, 0.5694, 0.4296, 0.2867, 0.4296, 0.9266, 0.7153, 0.8581, 0.8551, 0.8581, 0.7153, 0.8561, 0.9296, 0.7867, 0.9296, 0.7867, 0.999, 0.8561, 0.999, 0.8561, 0.9276, 0.8561, 0.8581, 0.7153, 0.8581, 0.7153, 0.9276, 0.001001, 0.9296, 0.001001, 0.998, 0.1409, 0.9296, 0.9444, 0.8939, 0.9296, 0.8939, 0.9296, 0.9623, 0.8551, 0.7153, 0.7153, 0.7153, 0.7153, 0.8551, 0.8551, 0.5724, 0.7153, 0.5724, 0.7153, 0.7123, 0.2837, 0.5724, 0.001001, 0.5724, 0.001001, 0.7123, 0.001001, 0.1439, 0.1409, 0.1439, 0.001001, 0.4266, 0.4296, 0.4276, 0.7133, 0.4276, 0.4296, 0.2867])
me_cube_002.materials.append(mat_skin)
me_cube_002.materials.append(mat_hair)
me_cube_002.materials.append(mat_shirt)
me_cube_002.materials.append(mat_pants)
me_cube_002.materials.append(mat_shoes)
me_cube_002.use_remesh_preserve_volume = False
me_cube_002.use_remesh_preserve_attributes = False
me_cube_002.use_mirror_vertex_groups = False
me_cube_002.update()
me_plane_002 = bpy.data.meshes.new('Plane.002')
me_plane_002.from_pydata([(-12.5, -20.0, 0.0), (12.5, -20.0, 0.0), (-12.5, 20.0, 0.0), (12.5, 20.0, 0.0)], [], [(0, 1, 3, 2)])
me_plane_002.materials.append(mat_ground)
me_plane_002.use_remesh_preserve_volume = False
me_plane_002.use_remesh_preserve_attributes = False
me_plane_002.use_mirror_vertex_groups = False
me_plane_002.update()

# ---- objects
ob_house_original = bpy.data.objects.new('House Original', me_house_001)
ob_house = bpy.data.objects.new('House', me_house)
ob_character = bpy.data.objects.new('Character', me_cube_005)
ob_character_original = bpy.data.objects.new('Character Original', me_cube_002)
ob_ground = bpy.data.objects.new('Ground', me_plane_002)
ob_sun = bpy.data.objects.new('Sun', light_sun_002)

# ---- transforms, parenting, visibility, modifiers, constraints
ob_house_original.location = (0.0, 0.0, 0.0)
ob_house_original.lock_rotations_4d = False
ob_house_original.empty_display_type = 'ARROWS'
ob_house_original.hide_viewport = True
ob_house_original.hide_render = True
ob_house_original.lineart.crease_threshold = 0.0
ob_house.location = (0.0, -1.7, 0.0)
ob_house.lock_rotations_4d = False
ob_house.empty_display_type = 'ARROWS'
ob_house.hide_render = True
ob_house.lineart.crease_threshold = 0.0
ob_character.location = (0.0, 0.0, 0.0)
ob_character.rotation_euler = (0.0, 0.0, 3.142)
ob_character.lineart.crease_threshold = 0.0
ob_character_original.location = (0.0, 0.0, 0.0)
ob_character_original.rotation_euler = (0.0, 0.0, 3.142)
ob_character_original.hide_viewport = True
ob_character_original.lineart.crease_threshold = 0.0
_m = ob_character_original.modifiers.new('Mirror', 'MIRROR')
ob_ground.location = (0.0, 0.0, 0.0)
ob_ground.lineart.crease_threshold = 0.0
ob_sun.location = (0.0, 0.0, 3.0)
ob_sun.rotation_euler = (0.7854, 0.0, 2.967)
ob_sun.lineart.crease_threshold = 0.0

# ---- collection membership
col_collection_1.objects.link(ob_house_original)
col_collection_1.objects.link(ob_house)
col_collection_5.objects.link(ob_character)
col_collection_5.objects.link(ob_character_original)
col_collection_5.objects.link(ob_ground)
col_collection_5.objects.link(ob_sun)

# ---- scene / render settings (as saved in the file)
scene.frame_start = 1; scene.frame_end = 250; scene.frame_set(1)
scene.render.engine = 'CYCLES'
scene.render.resolution_x = 1024
scene.render.resolution_y = 1024
scene.render.resolution_percentage = 50
scene.render.dither_intensity = 0.0
scene.cycles.use_denoising = False
scene.cycles.samples = 32
scene.cycles.sampling_pattern = 'TABULATED_SOBOL'
scene.cycles.light_sampling_threshold = 0.0
scene.cycles.use_adaptive_sampling = False
scene.cycles.use_light_tree = False
scene.cycles.blur_glossy = 0.0
scene.cycles.pixel_filter_type = 'GAUSSIAN'
scene.cycles.sample_clamp_indirect = 0.0
scene.view_settings.view_transform = 'Standard'
bpy.context.view_layer.update()

# ---- added for rendering (the .blend has no active camera): camera
cam_auto = bpy.data.cameras.new('AutoCamera')
cam_auto.lens = 50.0
cam_auto.sensor_width = 36.0
cam_auto.clip_end = 1000.0
ob_auto_camera = bpy.data.objects.new('AutoCamera', cam_auto)
scene.collection.objects.link(ob_auto_camera)
ob_auto_camera.location = (43.6694, -52.4033, 35.7605)
ob_auto_camera.rotation_euler = (1.09748, -7.21219e-08, 0.694738)
scene.camera = ob_auto_camera
bpy.context.view_layer.update()
